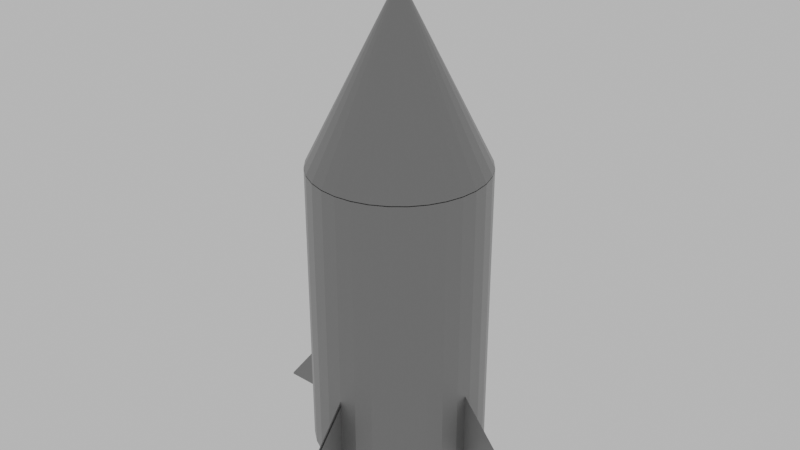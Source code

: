 # Source: Rocket.blend  (saved by Blender 2.91.10; exported with 4.5.12 LTS)
import bpy
from mathutils import Matrix  # noqa: F401  (used for matrix-valued properties, if any)

bpy.ops.wm.read_factory_settings(use_empty=True)
scene = bpy.context.scene
scene.name = 'Scene'

# ---- collections
col_collection = bpy.data.collections.new('Collection'); scene.collection.children.link(col_collection)

# ---- materials (node trees are filled in below, after node groups)
mat_material_001 = bpy.data.materials.new('Material.001')
mat_material_001.use_transparent_shadow = False

# ---- material node trees
mat_material_001.use_nodes = True; mat_material_001.node_tree.nodes.clear()
_N = mat_material_001.node_tree.nodes; _L = mat_material_001.node_tree.links
n0 = _N.new('ShaderNodeBsdfPrincipled'); n0.name = 'Principled BSDF'; n0.location = (10, 300)
n0.distribution = 'GGX'
n0.subsurface_method = 'BURLEY'
n0.inputs[0].default_value = (0.2396, 0.2396, 0.2396, 1.0)
n0.inputs[1].default_value = 1.0
n0.inputs[3].default_value = 1.45
n0.inputs[24].default_value = 0.2
n0.inputs[27].default_value = (0.0, 0.0, 0.0, 1.0)
n0.inputs[28].default_value = 1.0
n1 = _N.new('ShaderNodeOutputMaterial'); n1.name = 'Material Output'; n1.location = (300, 300)
_L.new(n0.outputs[0], n1.inputs[0])
n1.is_active_output = True

# ---- world
world_world = bpy.data.worlds.new('World'); scene.world = world_world
world_world.use_nodes = True; world_world.node_tree.nodes.clear()
_N = world_world.node_tree.nodes; _L = world_world.node_tree.links
n0 = _N.new('ShaderNodeOutputWorld'); n0.name = 'World Output'; n0.location = (300, 300)
n1 = _N.new('ShaderNodeBackground'); n1.name = 'Background'; n1.location = (10, 300)
n1.inputs[0].default_value = (0.5489, 0.5489, 0.5489, 1.0)
_L.new(n1.outputs[0], n0.inputs[0])
n0.is_active_output = True
world_world.color = (0.05088, 0.05088, 0.05088)
world_world.use_sun_shadow = False
world_world.sun_shadow_jitter_overblur = 0.0

# ---- meshes
me_plane = bpy.data.meshes.new('Plane')
me_plane.from_pydata([(-1.0, -1.0, 0.0), (-1.0, 1.0, 0.0), (-0.9334, -1.0, 0.0), (1.0, -0.06917, 0.0), (1.0, 0.08951, 0.0), (-0.9796, 1.0, 0.0), (-1.021, -0.9857, -0.01062), (-1.021, 1.014, -0.01062), (-0.954, -0.9857, -0.01062), (0.9794, -0.05487, -0.01062), (0.9794, 0.1038, -0.01062), (-1.0, 1.014, -0.01062), (-0.9674, -0.05579, -1.722), (-0.9911, -0.007927, 1.725), (-0.9008, -0.05552, -1.721), (1.021, -0.02553, -0.104), (1.02, -0.02173, 0.1695), (-0.9707, -0.007846, 1.725), (-0.9882, -0.04937, -1.698), (-1.012, -0.001508, 1.75), (-0.9216, -0.0491, -1.697), (1.001, -0.01911, -0.07976), (0.9988, -0.01531, 0.1937), (-0.9916, -0.001427, 1.75), (-0.9683, 0.58, -0.006667), (2.408, 0.58, 0.01658), (-0.967, 0.5689, -0.2018), (2.409, 0.5689, -0.1785), (-0.9657, 0.5359, -0.3893), (2.41, 0.5359, -0.3661), (-0.9645, 0.4823, -0.5622), (2.411, 0.4823, -0.539), (-0.9634, 0.4101, -0.7138), (2.412, 0.4101, -0.6905), (-0.9626, 0.3222, -0.8381), (2.413, 0.3222, -0.8149), (-0.9619, 0.222, -0.9305), (2.414, 0.222, -0.9073), (-0.9616, 0.1132, -0.9874), (2.414, 0.1132, -0.9642), (-0.9614, 4.379e-08, -1.007), (2.414, 4.379e-08, -0.9834), (-0.9616, -0.1132, -0.9874), (2.414, -0.1132, -0.9642), (-0.9619, -0.222, -0.9305), (2.414, -0.222, -0.9073), (-0.9626, -0.3222, -0.8381), (2.413, -0.3222, -0.8149), (-0.9634, -0.4101, -0.7138), (2.412, -0.4101, -0.6905), (-0.9645, -0.4823, -0.5622), (2.411, -0.4823, -0.539), (-0.9657, -0.5359, -0.3893), (2.41, -0.5359, -0.3661), (-0.967, -0.5689, -0.2018), (2.409, -0.5689, -0.1785), (-0.9683, -0.58, -0.006667), (2.408, -0.58, 0.01658), (-0.9696, -0.5689, 0.1884), (2.406, -0.5689, 0.2117), (-0.9709, -0.5359, 0.376), (2.405, -0.5359, 0.3993), (-0.9721, -0.4823, 0.5489), (2.404, -0.4823, 0.5721), (-0.9732, -0.4101, 0.7004), (2.403, -0.4101, 0.7237), (-0.974, -0.3222, 0.8248), (2.402, -0.3222, 0.848), (-0.9747, -0.222, 0.9172), (2.401, -0.222, 0.9404), (-0.9751, -0.1132, 0.9741), (2.401, -0.1132, 0.9973), (-0.9752, 5.601e-07, 0.9933), (2.401, 5.601e-07, 1.017), (-0.9751, 0.1132, 0.9741), (2.401, 0.1132, 0.9973), (-0.9747, 0.222, 0.9172), (2.401, 0.222, 0.9404), (-0.974, 0.3222, 0.8248), (2.402, 0.3222, 0.848), (-0.9732, 0.4101, 0.7004), (2.403, 0.4101, 0.7237), (-0.9721, 0.4823, 0.5489), (2.404, 0.4823, 0.5721), (-0.9709, 0.5359, 0.376), (2.405, 0.5359, 0.3993), (-0.9696, 0.5689, 0.1884), (2.406, 0.5689, 0.2117), (2.417, 0.58, 0.01665), (2.419, 0.5689, -0.1784), (2.42, 0.5359, -0.366), (2.421, 0.4823, -0.5389), (2.422, 0.4101, -0.6904), (2.423, 0.3222, -0.8148), (2.424, 0.222, -0.9072), (2.424, 0.1132, -0.9641), (2.424, 4.379e-08, -0.9833), (2.424, -0.1132, -0.9641), (2.424, -0.222, -0.9072), (2.423, -0.3222, -0.8148), (2.422, -0.4101, -0.6904), (2.421, -0.4823, -0.5389), (2.42, -0.5359, -0.366), (2.419, -0.5689, -0.1784), (2.417, -0.58, 0.01665), (2.416, -0.5689, 0.2117), (2.415, -0.5359, 0.3993), (2.414, -0.4823, 0.5722), (2.413, -0.4101, 0.7237), (2.412, -0.3222, 0.8481), (2.411, -0.222, 0.9405), (2.411, -0.1132, 0.9974), (2.41, 5.601e-07, 1.017), (2.411, 0.1132, 0.9974), (2.411, 0.222, 0.9405), (2.412, 0.3222, 0.8481), (2.413, 0.4101, 0.7237), (2.414, 0.4823, 0.5722), (2.415, 0.5359, 0.3993), (2.416, 0.5689, 0.2117), (4.417, 0.0, 0.03042)], [], [(0, 2, 3, 4, 5, 1), (6, 8, 9, 10, 11, 7), (12, 14, 15, 16, 17, 13), (18, 20, 21, 22, 23, 19), (24, 25, 27, 26), (26, 27, 29, 28), (28, 29, 31, 30), (30, 31, 33, 32), (32, 33, 35, 34), (34, 35, 37, 36), (36, 37, 39, 38), (38, 39, 41, 40), (40, 41, 43, 42), (42, 43, 45, 44), (44, 45, 47, 46), (46, 47, 49, 48), (48, 49, 51, 50), (50, 51, 53, 52), (52, 53, 55, 54), (54, 55, 57, 56), (56, 57, 59, 58), (58, 59, 61, 60), (60, 61, 63, 62), (62, 63, 65, 64), (64, 65, 67, 66), (66, 67, 69, 68), (68, 69, 71, 70), (70, 71, 73, 72), (72, 73, 75, 74), (74, 75, 77, 76), (76, 77, 79, 78), (78, 79, 81, 80), (80, 81, 83, 82), (82, 83, 85, 84), (27, 25, 87, 85, 83, 81, 79, 77, 75, 73, 71, 69, 67, 65, 63, 61, 59, 57, 55, 53, 51, 49, 47, 45, 43, 41, 39, 37, 35, 33, 31, 29), (84, 85, 87, 86), (86, 87, 25, 24), (24, 26, 28, 30, 32, 34, 36, 38, 40, 42, 44, 46, 48, 50, 52, 54, 56, 58, 60, 62, 64, 66, 68, 70, 72, 74, 76, 78, 80, 82, 84, 86), (88, 120, 89), (89, 120, 90), (90, 120, 91), (91, 120, 92), (92, 120, 93), (93, 120, 94), (94, 120, 95), (95, 120, 96), (96, 120, 97), (97, 120, 98), (98, 120, 99), (99, 120, 100), (100, 120, 101), (101, 120, 102), (102, 120, 103), (103, 120, 104), (104, 120, 105), (105, 120, 106), (106, 120, 107), (107, 120, 108), (108, 120, 109), (109, 120, 110), (110, 120, 111), (111, 120, 112), (112, 120, 113), (113, 120, 114), (114, 120, 115), (115, 120, 116), (116, 120, 117), (117, 120, 118), (88, 89, 90, 91, 92, 93, 94, 95, 96, 97, 98, 99, 100, 101, 102, 103, 104, 105, 106, 107, 108, 109, 110, 111, 112, 113, 114, 115, 116, 117, 118, 119), (118, 120, 119), (119, 120, 88)])
_uv = me_plane.uv_layers.new(name='UVMap')
_uv.uv.foreach_set('vector', [0.0, 0.0, 0.0333, 0.0, 1.0, 0.4654, 1.0, 0.5448, 0.01018, 1.0, 0.0, 1.0, 0.0, 0.0, 0.0333, 0.0, 1.0, 0.4654, 1.0, 0.5448, 0.01018, 1.0, 0.0, 1.0, 0.0, 0.0, 0.0333, 0.0, 1.0, 0.4654, 1.0, 0.5448, 0.01018, 1.0, 0.0, 1.0, 0.0, 0.0, 0.0333, 0.0, 1.0, 0.4654, 1.0, 0.5448, 0.01018, 1.0, 0.0, 1.0, 1.0, 0.5, 1.0, 1.0, 0.9688, 1.0, 0.9688, 0.5, 0.9688, 0.5, 0.9688, 1.0, 0.9375, 1.0, 0.9375, 0.5, 0.9375, 0.5, 0.9375, 1.0, 0.9062, 1.0, 0.9062, 0.5, 0.9062, 0.5, 0.9062, 1.0, 0.875, 1.0, 0.875, 0.5, 0.875, 0.5, 0.875, 1.0, 0.8438, 1.0, 0.8438, 0.5, 0.8438, 0.5, 0.8438, 1.0, 0.8125, 1.0, 0.8125, 0.5, 0.8125, 0.5, 0.8125, 1.0, 0.7812, 1.0, 0.7812, 0.5, 0.7812, 0.5, 0.7812, 1.0, 0.75, 1.0, 0.75, 0.5, 0.75, 0.5, 0.75, 1.0, 0.7188, 1.0, 0.7188, 0.5, 0.7188, 0.5, 0.7188, 1.0, 0.6875, 1.0, 0.6875, 0.5, 0.6875, 0.5, 0.6875, 1.0, 0.6562, 1.0, 0.6562, 0.5, 0.6562, 0.5, 0.6562, 1.0, 0.625, 1.0, 0.625, 0.5, 0.625, 0.5, 0.625, 1.0, 0.5938, 1.0, 0.5938, 0.5, 0.5938, 0.5, 0.5938, 1.0, 0.5625, 1.0, 0.5625, 0.5, 0.5625, 0.5, 0.5625, 1.0, 0.5312, 1.0, 0.5312, 0.5, 0.5312, 0.5, 0.5312, 1.0, 0.5, 1.0, 0.5, 0.5, 0.5, 0.5, 0.5, 1.0, 0.4688, 1.0, 0.4688, 0.5, 0.4688, 0.5, 0.4688, 1.0, 0.4375, 1.0, 0.4375, 0.5, 0.4375, 0.5, 0.4375, 1.0, 0.4062, 1.0, 0.4062, 0.5, 0.4062, 0.5, 0.4062, 1.0, 0.375, 1.0, 0.375, 0.5, 0.375, 0.5, 0.375, 1.0, 0.3438, 1.0, 0.3438, 0.5, 0.3438, 0.5, 0.3438, 1.0, 0.3125, 1.0, 0.3125, 0.5, 0.3125, 0.5, 0.3125, 1.0, 0.2812, 1.0, 0.2812, 0.5, 0.2812, 0.5, 0.2812, 1.0, 0.25, 1.0, 0.25, 0.5, 0.25, 0.5, 0.25, 1.0, 0.2188, 1.0, 0.2188, 0.5, 0.2188, 0.5, 0.2188, 1.0, 0.1875, 1.0, 0.1875, 0.5, 0.1875, 0.5, 0.1875, 1.0, 0.1562, 1.0, 0.1562, 0.5, 0.1562, 0.5, 0.1562, 1.0, 0.125, 1.0, 0.125, 0.5, 0.125, 0.5, 0.125, 1.0, 0.09375, 1.0, 0.09375, 0.5, 0.09375, 0.5, 0.09375, 1.0, 0.0625, 1.0, 0.0625, 0.5, 0.2968, 0.4854, 0.25, 0.49, 0.2032, 0.4854, 0.1582, 0.4717, 0.1167, 0.4496, 0.08029, 0.4197, 0.05045, 0.3833, 0.02827, 0.3418, 0.01461, 0.2968, 0.01, 0.25, 0.01461, 0.2032, 0.02827, 0.1582, 0.05045, 0.1167, 0.08029, 0.08029, 0.1167, 0.05045, 0.1582, 0.02827, 0.2032, 0.01461, 0.25, 0.01, 0.2968, 0.01461, 0.3418, 0.02827, 0.3833, 0.05045, 0.4197, 0.08029, 0.4496, 0.1167, 0.4717, 0.1582, 0.4854, 0.2032, 0.49, 0.25, 0.4854, 0.2968, 0.4717, 0.3418, 0.4496, 0.3833, 0.4197, 0.4197, 0.3833, 0.4496, 0.3418, 0.4717, 0.0625, 0.5, 0.0625, 1.0, 0.03125, 1.0, 0.03125, 0.5, 0.03125, 0.5, 0.03125, 1.0, 0.0, 1.0, 0.0, 0.5, 0.75, 0.49, 0.7968, 0.4854, 0.8418, 0.4717, 0.8833, 0.4496, 0.9197, 0.4197, 0.9496, 0.3833, 0.9717, 0.3418, 0.9854, 0.2968, 0.99, 0.25, 0.9854, 0.2032, 0.9717, 0.1582, 0.9496, 0.1167, 0.9197, 0.08029, 0.8833, 0.05045, 0.8418, 0.02827, 0.7968, 0.01461, 0.75, 0.01, 0.7032, 0.01461, 0.6582, 0.02827, 0.6167, 0.05045, 0.5803, 0.08029, 0.5504, 0.1167, 0.5283, 0.1582, 0.5146, 0.2032, 0.51, 0.25, 0.5146, 0.2968, 0.5283, 0.3418, 0.5504, 0.3833, 0.5803, 0.4197, 0.6167, 0.4496, 0.6582, 0.4717, 0.7032, 0.4854, 0.25, 0.49, 0.25, 0.25, 0.2968, 0.4854, 0.2968, 0.4854, 0.25, 0.25, 0.3418, 0.4717, 0.3418, 0.4717, 0.25, 0.25, 0.3833, 0.4496, 0.3833, 0.4496, 0.25, 0.25, 0.4197, 0.4197, 0.4197, 0.4197, 0.25, 0.25, 0.4496, 0.3833, 0.4496, 0.3833, 0.25, 0.25, 0.4717, 0.3418, 0.4717, 0.3418, 0.25, 0.25, 0.4854, 0.2968, 0.4854, 0.2968, 0.25, 0.25, 0.49, 0.25, 0.49, 0.25, 0.25, 0.25, 0.4854, 0.2032, 0.4854, 0.2032, 0.25, 0.25, 0.4717, 0.1582, 0.4717, 0.1582, 0.25, 0.25, 0.4496, 0.1167, 0.4496, 0.1167, 0.25, 0.25, 0.4197, 0.08029, 0.4197, 0.08029, 0.25, 0.25, 0.3833, 0.05045, 0.3833, 0.05045, 0.25, 0.25, 0.3418, 0.02827, 0.3418, 0.02827, 0.25, 0.25, 0.2968, 0.01461, 0.2968, 0.01461, 0.25, 0.25, 0.25, 0.01, 0.25, 0.01, 0.25, 0.25, 0.2032, 0.01461, 0.2032, 0.01461, 0.25, 0.25, 0.1582, 0.02827, 0.1582, 0.02827, 0.25, 0.25, 0.1167, 0.05045, 0.1167, 0.05045, 0.25, 0.25, 0.08029, 0.08029, 0.08029, 0.08029, 0.25, 0.25, 0.05045, 0.1167, 0.05045, 0.1167, 0.25, 0.25, 0.02827, 0.1582, 0.02827, 0.1582, 0.25, 0.25, 0.01461, 0.2032, 0.01461, 0.2032, 0.25, 0.25, 0.01, 0.25, 0.01, 0.25, 0.25, 0.25, 0.01461, 0.2968, 0.01461, 0.2968, 0.25, 0.25, 0.02827, 0.3418, 0.02827, 0.3418, 0.25, 0.25, 0.05045, 0.3833, 0.05045, 0.3833, 0.25, 0.25, 0.08029, 0.4197, 0.08029, 0.4197, 0.25, 0.25, 0.1167, 0.4496, 0.1167, 0.4496, 0.25, 0.25, 0.1582, 0.4717, 0.75, 0.49, 0.7968, 0.4854, 0.8418, 0.4717, 0.8833, 0.4496, 0.9197, 0.4197, 0.9496, 0.3833, 0.9717, 0.3418, 0.9854, 0.2968, 0.99, 0.25, 0.9854, 0.2032, 0.9717, 0.1582, 0.9496, 0.1167, 0.9197, 0.08029, 0.8833, 0.05045, 0.8418, 0.02827, 0.7968, 0.01461, 0.75, 0.01, 0.7032, 0.01461, 0.6582, 0.02827, 0.6167, 0.05045, 0.5803, 0.08029, 0.5504, 0.1167, 0.5283, 0.1582, 0.5146, 0.2032, 0.51, 0.25, 0.5146, 0.2968, 0.5283, 0.3418, 0.5504, 0.3833, 0.5803, 0.4197, 0.6167, 0.4496, 0.6582, 0.4717, 0.7032, 0.4854, 0.1582, 0.4717, 0.25, 0.25, 0.2032, 0.4854, 0.2032, 0.4854, 0.25, 0.25, 0.25, 0.49])
me_plane.materials.append(mat_material_001)
me_plane.use_remesh_fix_poles = True
me_plane.use_remesh_preserve_attributes = False
me_plane.use_mirror_vertex_groups = False
me_plane.update()

# ---- objects
ob_plane = bpy.data.objects.new('Plane', me_plane)

# ---- transforms, parenting, visibility, modifiers, constraints
ob_plane.location = (0.0, 0.0, 1.072)
ob_plane.rotation_euler = (0.0, -1.564, 0.0)
ob_plane.scale = (1.0, 1.724, 1.0)
ob_plane.lineart.crease_threshold = 0.0

# ---- collection membership
col_collection.objects.link(ob_plane)

# ---- scene / render settings (as saved in the file)
scene.frame_start = 1; scene.frame_end = 250; scene.frame_set(0)
scene.render.engine = 'BLENDER_EEVEE_NEXT'
scene.render.use_border = True
scene.cycles.use_denoising = False
scene.cycles.samples = 128
scene.cycles.sampling_pattern = 'TABULATED_SOBOL'
scene.cycles.use_adaptive_sampling = False
scene.cycles.use_light_tree = False
scene.view_settings.view_transform = 'Filmic'
bpy.context.view_layer.update()

# ---- added for rendering (the .blend has no active camera): camera
cam_auto = bpy.data.cameras.new('AutoCamera')
cam_auto.lens = 50.0
cam_auto.sensor_width = 36.0
cam_auto.clip_end = 1000.0
ob_auto_camera = bpy.data.objects.new('AutoCamera', cam_auto)
scene.collection.objects.link(ob_auto_camera)
ob_auto_camera.location = (6.80953, -8.16183, 8.22035)
ob_auto_camera.rotation_euler = (1.09748, -7.21219e-08, 0.694738)
scene.camera = ob_auto_camera
bpy.context.view_layer.update()
